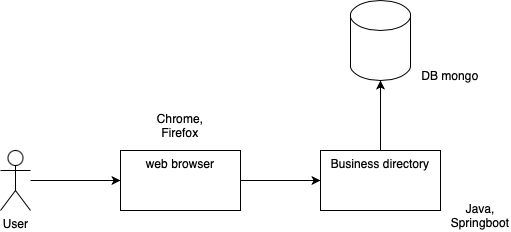

The diagram above was exported from draw.io. Its source (the exported page's mxGraphModel, read from the mxfile embedded in the PNG):
<mxGraphModel dx="1298" dy="865" grid="1" gridSize="10" guides="1" tooltips="1" connect="1" arrows="1" fold="1" page="1" pageScale="1" pageWidth="827" pageHeight="1169" math="0" shadow="0">
  <root>
    <mxCell id="0" />
    <mxCell id="1" parent="0" />
    <mxCell id="AgD8kC3Mz8d61BWDK7Mz-5" value="" style="edgeStyle=orthogonalEdgeStyle;rounded=0;orthogonalLoop=1;jettySize=auto;html=1;" edge="1" parent="1" source="AgD8kC3Mz8d61BWDK7Mz-1" target="AgD8kC3Mz8d61BWDK7Mz-4">
      <mxGeometry relative="1" as="geometry" />
    </mxCell>
    <mxCell id="AgD8kC3Mz8d61BWDK7Mz-1" value="User" style="shape=umlActor;verticalLabelPosition=bottom;verticalAlign=top;html=1;outlineConnect=0;" vertex="1" parent="1">
      <mxGeometry x="90" y="270" width="30" height="60" as="geometry" />
    </mxCell>
    <mxCell id="AgD8kC3Mz8d61BWDK7Mz-7" value="" style="edgeStyle=orthogonalEdgeStyle;rounded=0;orthogonalLoop=1;jettySize=auto;html=1;" edge="1" parent="1" source="AgD8kC3Mz8d61BWDK7Mz-4" target="AgD8kC3Mz8d61BWDK7Mz-6">
      <mxGeometry relative="1" as="geometry" />
    </mxCell>
    <mxCell id="AgD8kC3Mz8d61BWDK7Mz-4" value="web browser" style="whiteSpace=wrap;html=1;verticalAlign=top;" vertex="1" parent="1">
      <mxGeometry x="210" y="270" width="120" height="60" as="geometry" />
    </mxCell>
    <mxCell id="AgD8kC3Mz8d61BWDK7Mz-9" value="" style="edgeStyle=orthogonalEdgeStyle;rounded=0;orthogonalLoop=1;jettySize=auto;html=1;" edge="1" parent="1" source="AgD8kC3Mz8d61BWDK7Mz-6" target="AgD8kC3Mz8d61BWDK7Mz-8">
      <mxGeometry relative="1" as="geometry" />
    </mxCell>
    <mxCell id="AgD8kC3Mz8d61BWDK7Mz-6" value="Business directory" style="whiteSpace=wrap;html=1;verticalAlign=top;" vertex="1" parent="1">
      <mxGeometry x="410" y="270" width="120" height="60" as="geometry" />
    </mxCell>
    <mxCell id="AgD8kC3Mz8d61BWDK7Mz-8" value="" style="shape=cylinder3;whiteSpace=wrap;html=1;boundedLbl=1;backgroundOutline=1;size=15;" vertex="1" parent="1">
      <mxGeometry x="440" y="120" width="60" height="80" as="geometry" />
    </mxCell>
    <mxCell id="AgD8kC3Mz8d61BWDK7Mz-10" value="Java, Springboot" style="text;html=1;strokeColor=none;fillColor=none;align=center;verticalAlign=middle;whiteSpace=wrap;rounded=0;" vertex="1" parent="1">
      <mxGeometry x="540" y="320" width="60" height="30" as="geometry" />
    </mxCell>
    <mxCell id="AgD8kC3Mz8d61BWDK7Mz-11" value="DB mongo" style="text;html=1;strokeColor=none;fillColor=none;align=center;verticalAlign=middle;whiteSpace=wrap;rounded=0;" vertex="1" parent="1">
      <mxGeometry x="510" y="180" width="60" height="30" as="geometry" />
    </mxCell>
    <mxCell id="AgD8kC3Mz8d61BWDK7Mz-12" value="Chrome, Firefox" style="text;html=1;strokeColor=none;fillColor=none;align=center;verticalAlign=middle;whiteSpace=wrap;rounded=0;" vertex="1" parent="1">
      <mxGeometry x="240" y="230" width="60" height="30" as="geometry" />
    </mxCell>
  </root>
</mxGraphModel>